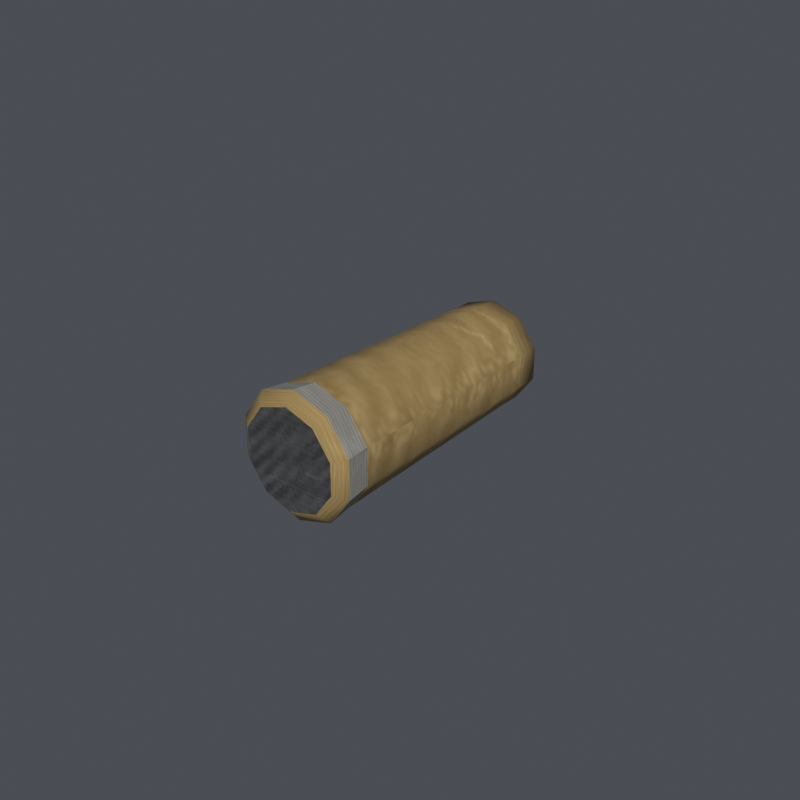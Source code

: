 # Source: Douille.blend  (saved by Blender 5.3.31; exported with 4.5.12 LTS)
import bpy
from mathutils import Matrix  # noqa: F401  (used for matrix-valued properties, if any)

bpy.ops.wm.read_factory_settings(use_empty=True)
scene = bpy.context.scene
scene.name = 'Scene'

# ---- images (referenced by path relative to the original .blend; pixels are not part of the script)
import os
ASSET_DIR = os.environ.get("B2B_ASSET_DIR", "")  # directory of the original .blend (textures are referenced by path, not embedded)
HERE = os.path.dirname(os.path.abspath(__file__))  # packed textures are extracted next to this script under _unpacked/

def load_image(name, relpath, width, height, colorspace="sRGB"):
    """Load a texture the original file referenced (path relative to the .blend, or extracted next to this script)."""
    p = next((c for c in (os.path.join(HERE, relpath), os.path.join(ASSET_DIR, relpath)) if relpath and os.path.exists(c)), "")
    if p:
        img = bpy.data.images.load(p, check_existing=True)
        img.name = name
    else:  # same state as the original file: an image datablock whose file is absent (Cycles renders it pink)
        img = bpy.data.images.new(name, width, height)
        img.source = "FILE"
        img.filepath = "//" + (relpath or name)
    img.colorspace_settings.name = colorspace
    return img
img_douille = load_image('Douille', '_unpacked/Douille.83bd9761.png', 256, 256, 'sRGB')

# ---- materials (node trees are filled in below, after node groups)
mat_base_colour = bpy.data.materials.new('base_colour')
mat_base_colour.use_backface_culling = True
mat_base_colour.diffuse_color = (0.15, 0.16, 0.19, 1.0)

# ---- material node trees
mat_base_colour.use_nodes = True; mat_base_colour.node_tree.nodes.clear()
_N = mat_base_colour.node_tree.nodes; _L = mat_base_colour.node_tree.links
n0 = _N.new('ShaderNodeBsdfPrincipled'); n0.name = 'Principled BSDF'; n0.location = (-200, 100)
n0.inputs[2].default_value = 0.82
n0.inputs[10].default_value = 0.005
n1 = _N.new('ShaderNodeOutputMaterial'); n1.name = 'Material Output'; n1.location = (200, 100)
n2 = _N.new('ShaderNodeTexImage'); n2.name = 'Image Texture'; n2.location = (-330, 250)
n2.label = 'Baked base colour'
n2.image = img_douille
_L.new(n0.outputs[0], n1.inputs[0])
_L.new(n2.outputs[0], n0.inputs[0])
n1.is_active_output = True

# ---- world
world_neutral_studio = bpy.data.worlds.new('Neutral Studio'); scene.world = world_neutral_studio
world_neutral_studio.use_nodes = True; world_neutral_studio.node_tree.nodes.clear()
_N = world_neutral_studio.node_tree.nodes; _L = world_neutral_studio.node_tree.links
n0 = _N.new('ShaderNodeBackground'); n0.name = 'Background'; n0.location = (-200, 100)
n0.inputs[0].default_value = (0.23, 0.25, 0.29, 1.0)
n0.inputs[1].default_value = 0.4
n1 = _N.new('ShaderNodeOutputWorld'); n1.name = 'World Output'; n1.location = (200, 100)
_L.new(n0.outputs[0], n1.inputs[0])
n1.is_active_output = True

# ---- meshes
me_douille = bpy.data.meshes.new('Douille')
me_douille.from_pydata([(0.01522, -0.048, 0.004944), (0.009405, -0.048, 0.01294), (9.797e-19, -0.048, 0.016), (-0.009405, -0.048, 0.01294), (-0.01522, -0.048, 0.004944), (-0.01522, -0.048, -0.004944), (-0.009405, -0.048, -0.01294), (-2.939e-18, -0.048, -0.016), (0.009405, -0.048, -0.01294), (0.01522, -0.048, -0.004944), (0.01902, -0.045, 0.00618), (0.01176, -0.045, 0.01618), (1.225e-18, -0.045, 0.02), (-0.01176, -0.045, 0.01618), (-0.01902, -0.045, 0.00618), (-0.01902, -0.045, -0.00618), (-0.01176, -0.045, -0.01618), (-3.674e-18, -0.045, -0.02), (0.01176, -0.045, -0.01618), (0.01902, -0.045, -0.00618), (0.01807, -0.037, 0.005871), (0.01117, -0.037, 0.01537), (1.163e-18, -0.037, 0.019), (-0.01117, -0.037, 0.01537), (-0.01807, -0.037, 0.005871), (-0.01807, -0.037, -0.005871), (-0.01117, -0.037, -0.01537), (-3.49e-18, -0.037, -0.019), (0.01117, -0.037, -0.01537), (0.01807, -0.037, -0.005871), (0.01617, 0.036, 0.005253), (0.009992, 0.036, 0.01375), (1.041e-18, 0.036, 0.017), (-0.009992, 0.036, 0.01375), (-0.01617, 0.036, 0.005253), (-0.01617, 0.036, -0.005253), (-0.009992, 0.036, -0.01375), (-3.123e-18, 0.036, -0.017), (0.009992, 0.036, -0.01375), (0.01617, 0.036, -0.005253), (0.01617, 0.044, 0.005253), (0.009992, 0.044, 0.01375), (1.041e-18, 0.044, 0.017), (-0.009992, 0.044, 0.01375), (-0.01617, 0.044, 0.005253), (-0.01617, 0.044, -0.005253), (-0.009992, 0.044, -0.01375), (-3.123e-18, 0.044, -0.017), (0.009992, 0.044, -0.01375), (0.01617, 0.044, -0.005253), (0.01046, 0.044, 0.003399), (0.006466, 0.044, 0.008899), (6.736e-19, 0.044, 0.011), (-0.006466, 0.044, 0.008899), (-0.01046, 0.044, 0.003399), (-0.01046, 0.044, -0.003399), (-0.006466, 0.044, -0.008899), (-2.021e-18, 0.044, -0.011), (0.006466, 0.044, -0.008899), (0.01046, 0.044, -0.003399), (0.009511, 0.032, 0.00309), (0.005878, 0.032, 0.00809), (6.123e-19, 0.032, 0.01), (-0.005878, 0.032, 0.00809), (-0.009511, 0.032, 0.00309), (-0.009511, 0.032, -0.00309), (-0.005878, 0.032, -0.00809), (-1.837e-18, 0.032, -0.01), (0.005878, 0.032, -0.00809), (0.009511, 0.032, -0.00309), (0.0, -0.048, 0.0), (0.0, 0.032, 0.0)], [], [(0, 10, 11, 1), (1, 11, 12, 2), (2, 12, 13, 3), (3, 13, 14, 4), (4, 14, 15, 5), (5, 15, 16, 6), (6, 16, 17, 7), (7, 17, 18, 8), (8, 18, 19, 9), (9, 19, 10, 0), (10, 20, 21, 11), (11, 21, 22, 12), (12, 22, 23, 13), (13, 23, 24, 14), (14, 24, 25, 15), (15, 25, 26, 16), (16, 26, 27, 17), (17, 27, 28, 18), (18, 28, 29, 19), (19, 29, 20, 10), (20, 30, 31, 21), (21, 31, 32, 22), (22, 32, 33, 23), (23, 33, 34, 24), (24, 34, 35, 25), (25, 35, 36, 26), (26, 36, 37, 27), (27, 37, 38, 28), (28, 38, 39, 29), (29, 39, 30, 20), (30, 40, 41, 31), (31, 41, 42, 32), (32, 42, 43, 33), (33, 43, 44, 34), (34, 44, 45, 35), (35, 45, 46, 36), (36, 46, 47, 37), (37, 47, 48, 38), (38, 48, 49, 39), (39, 49, 40, 30), (40, 50, 51, 41), (41, 51, 52, 42), (42, 52, 53, 43), (43, 53, 54, 44), (44, 54, 55, 45), (45, 55, 56, 46), (46, 56, 57, 47), (47, 57, 58, 48), (48, 58, 59, 49), (49, 59, 50, 40), (50, 60, 61, 51), (51, 61, 62, 52), (52, 62, 63, 53), (53, 63, 64, 54), (54, 64, 65, 55), (55, 65, 66, 56), (56, 66, 67, 57), (57, 67, 68, 58), (58, 68, 69, 59), (59, 69, 60, 50), (70, 0, 1), (70, 1, 2), (70, 2, 3), (70, 3, 4), (70, 4, 5), (70, 5, 6), (70, 6, 7), (70, 7, 8), (70, 8, 9), (70, 9, 0), (71, 61, 60), (71, 62, 61), (71, 63, 62), (71, 64, 63), (71, 65, 64), (71, 66, 65), (71, 67, 66), (71, 68, 67), (71, 69, 68), (71, 60, 69)])
me_douille.polygons.foreach_set('use_smooth', [1, 1, 1, 1, 1, 1, 1, 1, 1, 1, 0, 0, 0, 0, 0, 0, 0, 0, 0, 0, 1, 1, 1, 1, 1, 1, 1, 1, 1, 1, 1, 1, 1, 1, 1, 1, 1, 1, 1, 1, 0, 0, 0, 0, 0, 0, 0, 0, 0, 0, 1, 1, 1, 1, 1, 1, 1, 1, 1, 1, 0, 0, 0, 0, 0, 0, 0, 0, 0, 0, 0, 0, 0, 0, 0, 0, 0, 0, 0, 0])
_uv = me_douille.uv_layers.new(name='UVMap')
_uv.uv.foreach_set('vector', [0.5137, 0.01367, 0.5137, 0.2363, 0.5359, 0.2363, 0.5359, 0.01367, 0.5359, 0.01367, 0.5359, 0.2363, 0.5582, 0.2363, 0.5582, 0.01367, 0.5582, 0.01367, 0.5582, 0.2363, 0.5805, 0.2363, 0.5805, 0.01367, 0.5805, 0.01367, 0.5805, 0.2363, 0.6027, 0.2363, 0.6027, 0.01367, 0.6027, 0.01367, 0.6027, 0.2363, 0.625, 0.2363, 0.625, 0.01367, 0.625, 0.01367, 0.625, 0.2363, 0.6473, 0.2363, 0.6473, 0.01367, 0.6473, 0.01367, 0.6473, 0.2363, 0.6695, 0.2363, 0.6695, 0.01367, 0.6695, 0.01367, 0.6695, 0.2363, 0.6918, 0.2363, 0.6918, 0.01367, 0.6918, 0.01367, 0.6918, 0.2363, 0.7141, 0.2363, 0.7141, 0.01367, 0.7141, 0.01367, 0.7141, 0.2363, 0.7363, 0.2363, 0.7363, 0.01367, 0.5137, 0.7637, 0.5137, 0.9863, 0.5359, 0.9863, 0.5359, 0.7637, 0.5359, 0.7637, 0.5359, 0.9863, 0.5582, 0.9863, 0.5582, 0.7637, 0.5582, 0.7637, 0.5582, 0.9863, 0.5805, 0.9863, 0.5805, 0.7637, 0.5805, 0.7637, 0.5805, 0.9863, 0.6027, 0.9863, 0.6027, 0.7637, 0.6027, 0.7637, 0.6027, 0.9863, 0.625, 0.9863, 0.625, 0.7637, 0.625, 0.7637, 0.625, 0.9863, 0.6473, 0.9863, 0.6473, 0.7637, 0.6473, 0.7637, 0.6473, 0.9863, 0.6695, 0.9863, 0.6695, 0.7637, 0.6695, 0.7637, 0.6695, 0.9863, 0.6918, 0.9863, 0.6918, 0.7637, 0.6918, 0.7637, 0.6918, 0.9863, 0.7141, 0.9863, 0.7141, 0.7637, 0.7141, 0.7637, 0.7141, 0.9863, 0.7363, 0.9863, 0.7363, 0.7637, 0.5137, 0.01367, 0.5137, 0.2363, 0.5359, 0.2363, 0.5359, 0.01367, 0.5359, 0.01367, 0.5359, 0.2363, 0.5582, 0.2363, 0.5582, 0.01367, 0.5582, 0.01367, 0.5582, 0.2363, 0.5805, 0.2363, 0.5805, 0.01367, 0.5805, 0.01367, 0.5805, 0.2363, 0.6027, 0.2363, 0.6027, 0.01367, 0.6027, 0.01367, 0.6027, 0.2363, 0.625, 0.2363, 0.625, 0.01367, 0.625, 0.01367, 0.625, 0.2363, 0.6473, 0.2363, 0.6473, 0.01367, 0.6473, 0.01367, 0.6473, 0.2363, 0.6695, 0.2363, 0.6695, 0.01367, 0.6695, 0.01367, 0.6695, 0.2363, 0.6918, 0.2363, 0.6918, 0.01367, 0.6918, 0.01367, 0.6918, 0.2363, 0.7141, 0.2363, 0.7141, 0.01367, 0.7141, 0.01367, 0.7141, 0.2363, 0.7363, 0.2363, 0.7363, 0.01367, 0.5137, 0.01367, 0.5137, 0.2363, 0.5359, 0.2363, 0.5359, 0.01367, 0.5359, 0.01367, 0.5359, 0.2363, 0.5582, 0.2363, 0.5582, 0.01367, 0.5582, 0.01367, 0.5582, 0.2363, 0.5805, 0.2363, 0.5805, 0.01367, 0.5805, 0.01367, 0.5805, 0.2363, 0.6027, 0.2363, 0.6027, 0.01367, 0.6027, 0.01367, 0.6027, 0.2363, 0.625, 0.2363, 0.625, 0.01367, 0.625, 0.01367, 0.625, 0.2363, 0.6473, 0.2363, 0.6473, 0.01367, 0.6473, 0.01367, 0.6473, 0.2363, 0.6695, 0.2363, 0.6695, 0.01367, 0.6695, 0.01367, 0.6695, 0.2363, 0.6918, 0.2363, 0.6918, 0.01367, 0.6918, 0.01367, 0.6918, 0.2363, 0.7141, 0.2363, 0.7141, 0.01367, 0.7141, 0.01367, 0.7141, 0.2363, 0.7363, 0.2363, 0.7363, 0.01367, 0.5137, 0.7637, 0.5137, 0.9863, 0.5359, 0.9863, 0.5359, 0.7637, 0.5359, 0.7637, 0.5359, 0.9863, 0.5582, 0.9863, 0.5582, 0.7637, 0.5582, 0.7637, 0.5582, 0.9863, 0.5805, 0.9863, 0.5805, 0.7637, 0.5805, 0.7637, 0.5805, 0.9863, 0.6027, 0.9863, 0.6027, 0.7637, 0.6027, 0.7637, 0.6027, 0.9863, 0.625, 0.9863, 0.625, 0.7637, 0.625, 0.7637, 0.625, 0.9863, 0.6473, 0.9863, 0.6473, 0.7637, 0.6473, 0.7637, 0.6473, 0.9863, 0.6695, 0.9863, 0.6695, 0.7637, 0.6695, 0.7637, 0.6695, 0.9863, 0.6918, 0.9863, 0.6918, 0.7637, 0.6918, 0.7637, 0.6918, 0.9863, 0.7141, 0.9863, 0.7141, 0.7637, 0.7141, 0.7637, 0.7141, 0.9863, 0.7363, 0.9863, 0.7363, 0.7637, 0.7637, 0.7637, 0.7637, 0.9863, 0.7859, 0.9863, 0.7859, 0.7637, 0.7859, 0.7637, 0.7859, 0.9863, 0.8082, 0.9863, 0.8082, 0.7637, 0.8082, 0.7637, 0.8082, 0.9863, 0.8305, 0.9863, 0.8305, 0.7637, 0.8305, 0.7637, 0.8305, 0.9863, 0.8527, 0.9863, 0.8527, 0.7637, 0.8527, 0.7637, 0.8527, 0.9863, 0.875, 0.9863, 0.875, 0.7637, 0.875, 0.7637, 0.875, 0.9863, 0.8973, 0.9863, 0.8973, 0.7637, 0.8973, 0.7637, 0.8973, 0.9863, 0.9195, 0.9863, 0.9195, 0.7637, 0.9195, 0.7637, 0.9195, 0.9863, 0.9418, 0.9863, 0.9418, 0.7637, 0.9418, 0.7637, 0.9418, 0.9863, 0.9641, 0.9863, 0.9641, 0.7637, 0.9641, 0.7637, 0.9641, 0.9863, 0.9863, 0.9863, 0.9863, 0.7637, 0.875, 0.375, 0.9766, 0.408, 0.9378, 0.4615, 0.875, 0.375, 0.9378, 0.4615, 0.875, 0.4819, 0.875, 0.375, 0.875, 0.4819, 0.8122, 0.4615, 0.875, 0.375, 0.8122, 0.4615, 0.7734, 0.408, 0.875, 0.375, 0.7734, 0.408, 0.7734, 0.342, 0.875, 0.375, 0.7734, 0.342, 0.8122, 0.2885, 0.875, 0.375, 0.8122, 0.2885, 0.875, 0.2681, 0.875, 0.375, 0.875, 0.2681, 0.9378, 0.2885, 0.875, 0.375, 0.9378, 0.2885, 0.9766, 0.342, 0.875, 0.375, 0.9766, 0.342, 0.9766, 0.408, 0.875, 0.875, 0.9378, 0.9615, 0.9766, 0.908, 0.875, 0.875, 0.875, 0.9819, 0.9378, 0.9615, 0.875, 0.875, 0.8122, 0.9615, 0.875, 0.9819, 0.875, 0.875, 0.7734, 0.908, 0.8122, 0.9615, 0.875, 0.875, 0.7734, 0.842, 0.7734, 0.908, 0.875, 0.875, 0.8122, 0.7885, 0.7734, 0.842, 0.875, 0.875, 0.875, 0.7681, 0.8122, 0.7885, 0.875, 0.875, 0.9378, 0.7885, 0.875, 0.7681, 0.875, 0.875, 0.9766, 0.842, 0.9378, 0.7885, 0.875, 0.875, 0.9766, 0.908, 0.9766, 0.842])
me_douille.materials.append(mat_base_colour)
me_douille.update()

# ---- objects
ob_douille = bpy.data.objects.new('Douille', me_douille)

# ---- transforms, parenting, visibility, modifiers, constraints
ob_douille.location = (0.0, 0.0, 0.0)

# ---- collection membership
scene.collection.objects.link(ob_douille)

# ---- scene / render settings (as saved in the file)
scene.frame_start = 1; scene.frame_end = 250; scene.frame_set(1)
scene.render.engine = 'CYCLES'
scene.render.image_settings.color_mode = 'RGB'
scene.render.resolution_x = 624
scene.render.resolution_y = 624
scene.render.bake_bias = 0.0
scene.render.bake_samples = 0
scene.render.compositor_device = 'GPU'
scene.cycles.samples = 20
scene.eevee.use_volume_custom_range = False
scene.eevee.fast_gi_thickness_near = 0.1
scene.eevee.fast_gi_thickness_far = 0.0
scene.eevee.ray_tracing_options.screen_trace_thickness = 0.1
scene.view_settings.view_transform = 'Standard'
scene.view_settings.exposure = -0.4
bpy.context.view_layer.update()

# ---- added for rendering (the .blend has no active camera and no usable light): camera, sun
cam_auto = bpy.data.cameras.new('AutoCamera')
cam_auto.lens = 50.0
cam_auto.sensor_width = 36.0
cam_auto.clip_end = 1000.0
ob_auto_camera = bpy.data.objects.new('AutoCamera', cam_auto)
scene.collection.objects.link(ob_auto_camera)
ob_auto_camera.location = (0.185045, -0.224054, 0.148036)
ob_auto_camera.rotation_euler = (1.09748, -7.21219e-08, 0.694738)
scene.camera = ob_auto_camera
light_auto_sun = bpy.data.lights.new('AutoSun', 'SUN')
light_auto_sun.energy = 3.0
light_auto_sun.angle = 0.0523599
ob_auto_sun = bpy.data.objects.new('AutoSun', light_auto_sun)
scene.collection.objects.link(ob_auto_sun)
ob_auto_sun.rotation_euler = (0.872665, 0.174533, 0.523599)
bpy.context.view_layer.update()
